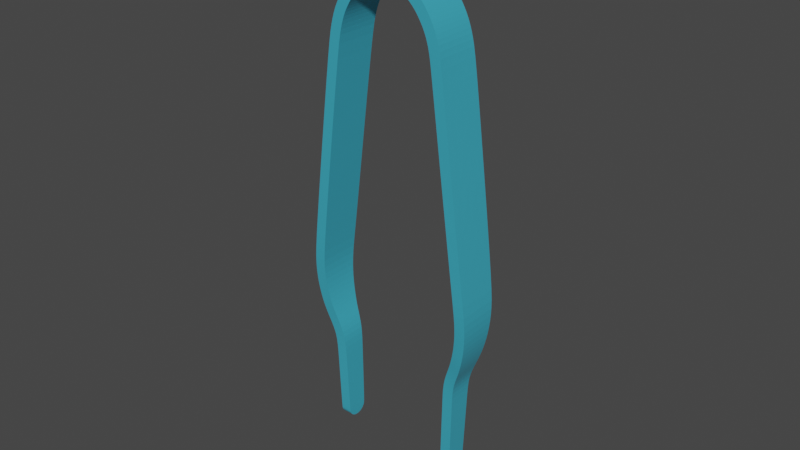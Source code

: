 # Source: PinzaV3-animated.blend  (saved by Blender 2.90.8; exported with 4.5.12 LTS)
import bpy
from mathutils import Matrix  # noqa: F401  (used for matrix-valued properties, if any)

bpy.ops.wm.read_factory_settings(use_empty=True)
scene = bpy.context.scene
scene.name = 'Scene'

# ---- collections
col_collection = bpy.data.collections.new('Collection'); scene.collection.children.link(col_collection)

# ---- materials (node trees are filled in below, after node groups)
mat_pinza1 = bpy.data.materials.new('Pinza1')
mat_pinza1.alpha_threshold = 0.0
mat_pinza1.line_color = (0.0, 0.0, 0.0, 1.0)
mat_giuntura = bpy.data.materials.new('Giuntura')
mat_giuntura.alpha_threshold = 0.0
mat_giuntura.line_color = (0.0, 0.0, 0.0, 1.0)
mat_pinza2 = bpy.data.materials.new('Pinza2')
mat_pinza2.alpha_threshold = 0.0
mat_pinza2.line_color = (0.0, 0.0, 0.0, 1.0)

# ---- material node trees
mat_pinza1.use_nodes = True; mat_pinza1.node_tree.nodes.clear()
_N = mat_pinza1.node_tree.nodes; _L = mat_pinza1.node_tree.links
n0 = _N.new('ShaderNodeOutputMaterial'); n0.name = 'Material Output.001'; n0.location = (492, 341)
n0.target = 'CYCLES'
n1 = _N.new('ShaderNodeBsdfPrincipled'); n1.name = 'Principled BSDF'; n1.location = (210, 341)
n1.distribution = 'GGX'
n1.subsurface_method = 'BURLEY'
n1.inputs[0].default_value = (0.07423, 0.5873, 0.8, 1.0)
n1.inputs[1].default_value = 0.3546
n1.inputs[2].default_value = 0.0
n1.inputs[3].default_value = 1.45
n1.inputs[27].default_value = (0.0, 0.0, 0.0, 1.0)
n1.inputs[28].default_value = 1.0
_L.new(n1.outputs[0], n0.inputs[0])
n0.is_active_output = True
mat_giuntura.use_nodes = True; mat_giuntura.node_tree.nodes.clear()
_N = mat_giuntura.node_tree.nodes; _L = mat_giuntura.node_tree.links
n0 = _N.new('ShaderNodeOutputMaterial'); n0.name = 'Material Output.001'; n0.location = (492, 341)
n0.target = 'CYCLES'
n1 = _N.new('ShaderNodeBsdfPrincipled'); n1.name = 'Principled BSDF'; n1.location = (210, 341)
n1.distribution = 'GGX'
n1.subsurface_method = 'BURLEY'
n1.inputs[0].default_value = (0.07423, 0.5873, 0.8, 1.0)
n1.inputs[1].default_value = 0.3546
n1.inputs[2].default_value = 0.0
n1.inputs[3].default_value = 1.45
n1.inputs[27].default_value = (0.0, 0.0, 0.0, 1.0)
n1.inputs[28].default_value = 1.0
_L.new(n1.outputs[0], n0.inputs[0])
n0.is_active_output = True
mat_pinza2.use_nodes = True; mat_pinza2.node_tree.nodes.clear()
_N = mat_pinza2.node_tree.nodes; _L = mat_pinza2.node_tree.links
n0 = _N.new('ShaderNodeOutputMaterial'); n0.name = 'Material Output.001'; n0.location = (492, 341)
n0.target = 'CYCLES'
n1 = _N.new('ShaderNodeBsdfPrincipled'); n1.name = 'Principled BSDF'; n1.location = (210, 341)
n1.distribution = 'GGX'
n1.subsurface_method = 'BURLEY'
n1.inputs[0].default_value = (0.07423, 0.5873, 0.8, 1.0)
n1.inputs[1].default_value = 0.3546
n1.inputs[2].default_value = 0.0
n1.inputs[3].default_value = 1.45
n1.inputs[27].default_value = (0.0, 0.0, 0.0, 1.0)
n1.inputs[28].default_value = 1.0
_L.new(n1.outputs[0], n0.inputs[0])
n0.is_active_output = True

# ---- world
world_world = bpy.data.worlds.new('World'); scene.world = world_world
world_world.use_nodes = True; world_world.node_tree.nodes.clear()
_N = world_world.node_tree.nodes; _L = world_world.node_tree.links
n0 = _N.new('ShaderNodeOutputWorld'); n0.name = 'World Output'; n0.location = (300, 300)
n1 = _N.new('ShaderNodeBackground'); n1.name = 'Background'; n1.location = (10, 300)
n1.inputs[0].default_value = (0.05088, 0.05088, 0.05088, 1.0)
_L.new(n1.outputs[0], n0.inputs[0])
n0.is_active_output = True
world_world.color = (0.05088, 0.05088, 0.05088)
world_world.use_sun_shadow = False
world_world.sun_shadow_jitter_overblur = 0.0

# ---- meshes
me_plane_002 = bpy.data.meshes.new('Plane.002')
me_plane_002.from_pydata([(0.00143, 0.001866, -0.04275), (0.00143, 0.001587, -0.04327), (0.00143, 0.001153, -0.04369), (0.00143, 0.0006062, -0.04395), (0.00143, -7.631e-08, -0.04404), (0.00143, -0.0006064, -0.04395), (0.00143, -0.001153, -0.04369), (0.00143, -0.001587, -0.04327), (0.00143, -0.001866, -0.04275), (0.002611, -0.004056, 0.02856), (-0.001997, 0.003354, -0.01697), (-0.0003252, 0.002622, -0.02283), (-0.001136, 0.002991, -0.02056), (-0.0003252, -0.002622, -0.02283), (-0.001997, -0.003354, -0.01697), (-0.001136, -0.002991, -0.02056), (-0.002336, 0.003768, -0.01225), (-0.002336, -0.003768, -0.01225), (-0.001706, -0.004056, -0.006441), (-0.001706, 0.004056, -0.006441), (0.0009391, 0.002301, -0.02608), (0.0009391, -0.002301, -0.02608), (0.001459, -0.001969, -0.04215), (0.001459, 0.001969, -0.04215), (0.001079, 0.00218, -0.03052), (0.001079, -0.002173, -0.03054), (0.002611, 0.004056, 0.02856), (0.02327, -0.003975, 0.02852), (0.003372, 0.004055, 0.03268), (0.003367, -0.004057, 0.03268), (0.02286, 0.004055, 0.03268), (0.02284, -0.004057, 0.03268), (0.004324, -0.004059, 0.03564), (0.005638, -0.004059, 0.03782), (0.006656, -0.004059, 0.03916), (0.008446, -0.004051, 0.04079), (0.01027, -0.004051, 0.042), (0.01592, -0.004051, 0.042), (0.01774, -0.004051, 0.04079), (0.01953, -0.004059, 0.03916), (0.02054, -0.004059, 0.03782), (0.02186, -0.004059, 0.03564), (0.004324, 0.004053, 0.03564), (0.005638, 0.004053, 0.03782), (0.006656, 0.004053, 0.03916), (0.008446, 0.004045, 0.04079), (0.01027, 0.004045, 0.042), (0.01592, 0.004045, 0.042), (0.01774, 0.004045, 0.04079), (0.01953, 0.004053, 0.03916), (0.02054, 0.004053, 0.03782), (0.02186, 0.004053, 0.03564), (0.01301, -0.004051, 0.04247), (0.01301, 0.004045, 0.04247), (0.02363, 0.004056, 0.02856), (0.02478, 0.001969, -0.04215), (0.02478, -0.001969, -0.04215), (0.0253, -0.002301, -0.02608), (0.0253, 0.002301, -0.02608), (0.02794, 0.004056, -0.006441), (0.02794, -0.004056, -0.006441), (0.02857, -0.003768, -0.01225), (0.02857, 0.003768, -0.01225), (0.02737, -0.002991, -0.02056), (0.02823, -0.003354, -0.01697), (0.02656, -0.002622, -0.02283), (0.02737, 0.002991, -0.02056), (0.02656, 0.002622, -0.02283), (0.02823, 0.003354, -0.01697), (0.0248, -0.001866, -0.04275), (0.0248, -0.001587, -0.04327), (0.0248, -0.001153, -0.04369), (0.0248, -0.0006064, -0.04395), (0.0248, -7.632e-08, -0.04404), (0.0248, 0.0006062, -0.04395), (0.0248, 0.001153, -0.04369), (0.0248, 0.001587, -0.04327), (0.0248, 0.001866, -0.04275), (0.0252, 0.002177, -0.03053), (0.0252, -0.002177, -0.03053)], [], [(25, 24, 23, 22), (24, 25, 21, 20), (11, 20, 21, 13), (12, 11, 13, 15), (10, 12, 15, 14), (16, 10, 14, 17), (19, 16, 17, 18), (26, 19, 18, 9), (7, 8, 22, 23, 0, 1, 2, 3, 4, 5, 6), (9, 29, 28, 26), (28, 29, 32, 42), (42, 32, 33, 43), (43, 33, 34, 44), (44, 34, 35, 45), (45, 35, 36, 46), (53, 52, 37, 47), (47, 37, 38, 48), (48, 38, 39, 49), (49, 39, 40, 50), (50, 40, 41, 51), (51, 41, 31, 30), (46, 36, 52, 53), (27, 54, 30, 31), (69, 70, 71, 72, 73, 74, 75, 76, 77, 55, 56), (59, 60, 61, 62), (62, 61, 64, 68), (68, 64, 63, 66), (66, 63, 65, 67), (67, 65, 57, 58), (79, 56, 55, 78), (78, 58, 57, 79), (54, 27, 60, 59)])
me_plane_002.polygons.foreach_set('material_index', [0, 0, 0, 0, 0, 0, 0, 0, 0, 1, 1, 1, 1, 1, 1, 1, 1, 1, 1, 1, 1, 1, 1, 2, 2, 2, 2, 2, 2, 2, 2, 2])
_uv = me_plane_002.uv_layers.new(name='UVMap')
_uv.uv.foreach_set('vector', [0.0, 0.0, 0.0, 0.0, 0.0, 0.0, 0.0, 0.0, 0.0, 0.0, 0.0, 0.0, 0.0, 0.0, 0.0, 0.0, 0.0, 0.0, 0.0, 0.0, 0.0, 0.0, 0.0, 0.0, 0.0, 0.0, 0.0, 0.0, 0.0, 0.0, 0.0, 0.0, 0.0, 0.0, 0.0, 0.0, 0.0, 0.0, 0.0, 0.0, 0.0, 0.0, 0.0, 0.0, 0.0, 0.0, 0.0, 0.0, 0.0, 0.0, 0.0, 0.0, 0.0, 0.0, 0.0, 0.0, 0.0, 0.0, 0.0, 0.0, 0.0, 0.0, 0.0, 0.0, 0.0, 0.0, 0.0, 0.0, 0.0, 0.0, 0.0, 0.0, 0.0, 0.0, 0.0, 0.0, 0.0, 0.0, 0.0, 0.0, 0.0, 0.0, 0.0, 0.0, 0.0, 0.0, 0.0, 0.0, 0.0, 0.0, 0.0, 0.0, 0.0, 0.0, 0.0, 0.0, 0.0, 0.0, 0.0, 0.0, 0.0, 0.0, 0.0, 0.0, 0.0, 0.0, 0.0, 0.0, 0.0, 0.0, 0.0, 0.0, 0.0, 0.0, 0.0, 0.0, 0.0, 0.0, 0.0, 0.0, 0.0, 0.0, 0.0, 0.0, 0.0, 0.0, 0.0, 0.0, 0.0, 0.0, 0.0, 0.0, 0.0, 0.0, 0.0, 0.0, 0.0, 0.0, 0.0, 0.0, 0.0, 0.0, 0.0, 0.0, 0.0, 0.0, 0.0, 0.0, 0.0, 0.0, 0.0, 0.0, 0.0, 0.0, 0.0, 0.0, 0.0, 0.0, 0.0, 0.0, 0.0, 0.0, 0.0, 0.0, 0.0, 0.0, 0.0, 0.0, 0.0, 0.0, 0.0, 0.0, 0.0, 0.0, 0.0, 0.0, 0.0, 0.0, 0.0, 0.0, 0.0, 0.0, 0.0, 0.0, 0.0, 0.0, 0.0, 0.0, 0.0, 0.0, 0.0, 0.0, 0.0, 0.0, 0.0, 0.0, 0.0, 0.0, 0.0, 0.0, 0.0, 0.0, 0.0, 0.0, 0.0, 0.0, 0.0, 0.0, 0.0, 0.0, 0.0, 0.0, 0.0, 0.0, 0.0, 0.0, 0.0, 0.0, 0.0, 0.0, 0.0, 0.0, 0.0, 0.0, 0.0, 0.0, 0.0, 0.0, 0.0, 0.0, 0.0, 0.0, 0.0, 0.0, 0.0, 0.0, 0.0, 0.0, 0.0, 0.0, 0.0, 0.0, 0.0, 0.0, 0.0, 0.0, 0.0, 0.0, 0.0, 0.0, 0.0, 0.0, 0.0, 0.0, 0.0, 0.0, 0.0, 0.0, 0.0, 0.0, 0.0, 0.0, 0.0, 0.0, 0.0, 0.0, 0.0, 0.0, 0.0, 0.0, 0.0, 0.0, 0.0, 0.0, 0.0, 0.0, 0.0, 0.0, 0.0, 0.0, 0.0, 0.0, 0.0, 0.0])
me_plane_002.materials.append(mat_pinza1)
me_plane_002.materials.append(mat_giuntura)
me_plane_002.materials.append(mat_pinza2)
me_plane_002.use_remesh_fix_poles = True
me_plane_002.use_remesh_preserve_attributes = False
me_plane_002.use_mirror_vertex_groups = False
me_plane_002.update()
arm_armature = bpy.data.armatures.new('Armature')  # bones are not reproduced

# ---- objects
ob_pinza1 = bpy.data.objects.new('Pinza1', me_plane_002)
ob_armature = bpy.data.objects.new('Armature', arm_armature)

# ---- transforms, parenting, visibility, modifiers, constraints
ob_pinza1.parent = ob_armature
ob_pinza1.matrix_parent_inverse = Matrix(((-8.444, 0.08769, -1.551, 0.08694), (-0.08572, -8.586, -0.01872, 0.00105), (1.551, 0.002933, -8.445, 0.4735), (0.0, -0.0, 0.0, 1.0)))
ob_pinza1.location = (-0.02305, 1.387e-05, -0.01803)
ob_pinza1.scale = (1.757, 1.757, 1.757)
ob_pinza1.lineart.crease_threshold = 0.0
_vg = ob_pinza1.vertex_groups.new(name='Bone')
for _i, _w in zip([0, 1, 2, 3, 4, 5, 6, 7, 8, 10, 11, 12, 13, 14, 15, 16, 17, 20, 21, 22, 23, 24, 25, 27, 28, 29, 30, 31, 32, 33, 34, 35, 36, 37, 38, 39, 40, 41, 42, 43, 44, 45, 46, 47, 48, 49, 50, 51, 52, 53, 54, 55, 56, 57, 58, 59, 60, 61, 62, 63, 64, 65, 66, 67, 68, 69, 70, 71, 72, 73, 74, 75, 76, 77, 78, 79], [0.0, 0.0, 0.0, 0.0, 0.0, 0.0, 0.0, 0.0, 0.0, 0.0, 0.0, 0.0, 0.0, 0.0, 0.0, 0.0, 0.0, 0.0, 0.0, 0.0, 0.0, 0.0, 0.0, 0.9955, 0.01269, 0.01208, 0.9727, 0.9725, 0.05475, 0.08336, 0.1171, 0.1748, 0.2756, 0.7277, 0.8304, 0.8883, 0.9218, 0.9497, 0.05571, 0.08522, 0.1201, 0.1799, 0.2832, 0.7344, 0.8347, 0.8909, 0.9233, 0.9505, 0.4993, 0.5035, 0.9954, 1.0, 0.9994, 0.9976, 0.9981, 1.0, 0.9999, 0.9999, 0.9999, 0.9997, 0.9999, 0.9991, 0.9996, 0.999, 0.9998, 0.9963, 0.9948, 0.9939, 0.9938, 0.9945, 0.9959, 0.9974, 0.9986, 0.9995, 1.0, 0.9988]): _vg.add([_i], _w, 'REPLACE')
_vg = ob_pinza1.vertex_groups.new(name='Bone.001')
for _i, _w in zip([0, 1, 2, 3, 4, 5, 6, 7, 8, 9, 10, 11, 12, 13, 14, 15, 16, 17, 18, 19, 20, 21, 22, 23, 24, 25, 26, 28, 29, 30, 31, 32, 33, 34, 35, 36, 37, 38, 39, 40, 41, 42, 43, 44, 45, 46, 47, 48, 49, 50, 51, 52, 53, 55, 56, 57, 58, 59, 60, 61, 62, 63, 64, 65, 66, 67, 68, 69, 70, 71, 72, 73, 74, 75, 76, 77, 78, 79], [1.0, 1.0, 1.0, 1.0, 1.0, 1.0, 1.0, 1.0, 1.0, 0.9941, 1.0, 1.0, 1.0, 1.0, 1.0, 1.0, 0.9999, 0.9999, 0.9996, 0.9996, 1.0, 1.0, 1.0, 1.0, 1.0, 1.0, 0.9941, 0.9687, 0.969, 0.004527, 0.004926, 0.9452, 0.9166, 0.8829, 0.8252, 0.7244, 0.2723, 0.1696, 0.1117, 0.07824, 0.05026, 0.9443, 0.9148, 0.8799, 0.8201, 0.7168, 0.2656, 0.1653, 0.1091, 0.07674, 0.04905, 0.5007, 0.4965, 0.0, 9.778e-05, 0.0001551, 7.007e-05, 0.0, 0.0, 0.0, 0.0, 0.0, 0.0, 7.759e-06, 0.0, 4.24e-06, 0.0, 0.01331, 0.01705, 0.01888, 0.01889, 0.01264, 0.007386, 0.002788, 0.0004262, 8.565e-06, 5.287e-05, 5.148e-05]): _vg.add([_i], _w, 'REPLACE')
_m = ob_pinza1.modifiers.new('Subdivision', 'SUBSURF')
_m.uv_smooth = 'PRESERVE_CORNERS'
_m.levels = 4
_m = ob_pinza1.modifiers.new('Solidify', 'SOLIDIFY')
_m.thickness = 0.002
_m.offset = 0.0
_m = ob_pinza1.modifiers.new('Armature', 'ARMATURE')
_m.object = ob_armature
ob_armature.location = (0.0, 0.0, 0.05607)
ob_armature.rotation_euler = (0.002217, -0.1816, -0.01038)
ob_armature.scale = (-0.1165, -0.1165, -0.1165)
ob_armature.lineart.crease_threshold = 0.0

# ---- collection membership
col_collection.objects.link(ob_pinza1)
col_collection.objects.link(ob_armature)

# ---- scene / render settings (as saved in the file)
scene.frame_start = 1; scene.frame_end = 250; scene.frame_set(10)
scene.render.engine = 'CYCLES'
scene.render.fps = 25
scene.cycles.use_denoising = False
scene.cycles.samples = 128
scene.cycles.sampling_pattern = 'TABULATED_SOBOL'
scene.cycles.use_adaptive_sampling = False
scene.cycles.use_light_tree = False
scene.cycles.max_bounces = 6
scene.view_settings.view_transform = 'Filmic'
bpy.context.view_layer.update()

# ---- added for rendering (the .blend has no active camera and no usable light): camera, sun
cam_auto = bpy.data.cameras.new('AutoCamera')
cam_auto.lens = 50.0
cam_auto.sensor_width = 36.0
cam_auto.clip_end = 1000.0
ob_auto_camera = bpy.data.objects.new('AutoCamera', cam_auto)
scene.collection.objects.link(ob_auto_camera)
ob_auto_camera.location = (0.184674, -0.222016, 0.129026)
ob_auto_camera.rotation_euler = (1.09748, -7.21219e-08, 0.694738)
scene.camera = ob_auto_camera
light_auto_sun = bpy.data.lights.new('AutoSun', 'SUN')
light_auto_sun.energy = 3.0
light_auto_sun.angle = 0.0523599
ob_auto_sun = bpy.data.objects.new('AutoSun', light_auto_sun)
scene.collection.objects.link(ob_auto_sun)
ob_auto_sun.rotation_euler = (0.872665, 0.174533, 0.523599)
bpy.context.view_layer.update()
